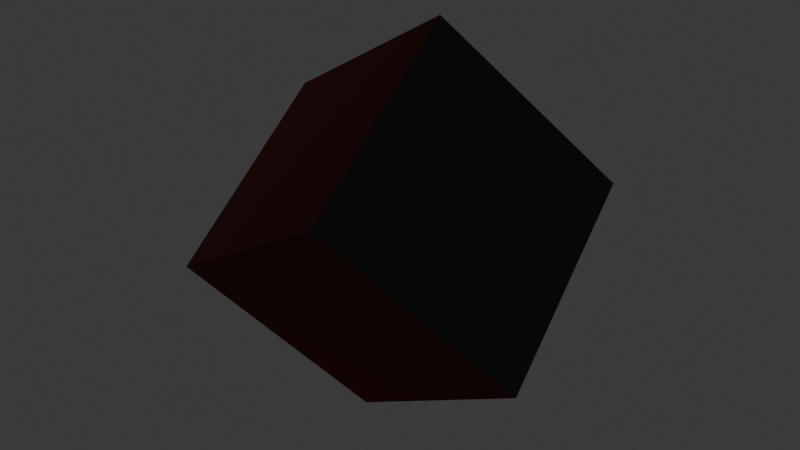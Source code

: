 # Source: Diamond.blend  (saved by Blender 5.0.119; exported with 4.5.12 LTS)
import bpy
from mathutils import Matrix  # noqa: F401  (used for matrix-valued properties, if any)

bpy.ops.wm.read_factory_settings(use_empty=True)
scene = bpy.context.scene
scene.name = 'Scene'

# ---- collections
col_collection = bpy.data.collections.new('Collection'); scene.collection.children.link(col_collection)

# ---- materials (node trees are filled in below, after node groups)
mat_material = bpy.data.materials.new('Material')
mat_material.alpha_threshold = 0.0
mat_material.use_backface_culling_lightprobe_volume = False
mat_material.roughness = 0.5
mat_material.line_color = (0.0, 0.0, 0.0, 1.0)

# ---- material node trees
mat_material.use_nodes = True; mat_material.node_tree.nodes.clear()
_N = mat_material.node_tree.nodes; _L = mat_material.node_tree.links
n0 = _N.new('ShaderNodeOutputMaterial'); n0.name = 'Material Output'; n0.location = (200, 100)
n1 = _N.new('ShaderNodeBsdfPrincipled'); n1.name = 'Principled BSDF'; n1.location = (-200, 100)
n1.inputs[0].default_value = (0.02058, 0.02058, 0.02058, 1.0)
n1.inputs[1].default_value = 0.806
n1.inputs[2].default_value = 0.06187
n1.inputs[14].default_value = (1.0, 0.2426, 0.3019, 1.0)
_L.new(n1.outputs[0], n0.inputs[0])
n0.is_active_output = True

# ---- world
world_world = bpy.data.worlds.new('World'); scene.world = world_world
world_world.use_nodes = True; world_world.node_tree.nodes.clear()
_N = world_world.node_tree.nodes; _L = world_world.node_tree.links
n0 = _N.new('ShaderNodeOutputWorld'); n0.name = 'World Output'; n0.location = (200, 100)
n1 = _N.new('ShaderNodeBackground'); n1.name = 'Background'; n1.location = (-200, 100)
n1.inputs[0].default_value = (0.05088, 0.05088, 0.05088, 1.0)
_L.new(n1.outputs[0], n0.inputs[0])
n0.is_active_output = True
world_world.color = (0.05088, 0.05088, 0.05088)
world_world.sun_shadow_jitter_overblur = 0.0

# ---- meshes
me_diamond = bpy.data.meshes.new('Diamond')
me_diamond.from_pydata([(0.6036, 0.6036, 0.1464), (-0.25, 0.75, -0.3536), (0.75, -0.25, -0.3536), (-0.1036, -0.1036, -0.8536), (0.1036, 0.1036, 0.8536), (-0.75, 0.25, 0.3536), (0.25, -0.75, 0.3536), (-0.6036, -0.6036, -0.1464)], [], [(0, 4, 6, 2), (3, 2, 6, 7), (7, 6, 4, 5), (5, 1, 3, 7), (1, 0, 2, 3), (5, 4, 0, 1)])
_uv = me_diamond.uv_layers.new(name='UVMap')
_uv.uv.foreach_set('vector', [0.625, 0.5, 0.875, 0.5, 0.875, 0.75, 0.625, 0.75, 0.375, 0.75, 0.625, 0.75, 0.625, 1.0, 0.375, 1.0, 0.375, 0.0, 0.625, 0.0, 0.625, 0.25, 0.375, 0.25, 0.125, 0.5, 0.375, 0.5, 0.375, 0.75, 0.125, 0.75, 0.375, 0.5, 0.625, 0.5, 0.625, 0.75, 0.375, 0.75, 0.375, 0.25, 0.625, 0.25, 0.625, 0.5, 0.375, 0.5])
me_diamond.materials.append(mat_material)
me_diamond.use_mirror_vertex_groups = False
me_diamond.update()

# ---- objects
ob_diamond = bpy.data.objects.new('Diamond', me_diamond)

# ---- transforms, parenting, visibility, modifiers, constraints
ob_diamond.location = (0.0, 0.0, 0.0)
ob_diamond.lock_rotations_4d = False
ob_diamond.empty_display_type = 'ARROWS'
ob_diamond.lineart.crease_threshold = 0.0

# ---- collection membership
col_collection.objects.link(ob_diamond)

# ---- scene / render settings (as saved in the file)
scene.frame_start = 1; scene.frame_end = 250; scene.frame_set(1)
scene.render.engine = 'BLENDER_EEVEE_NEXT'
scene.render.bake_bias = 0.0
scene.render.bake_samples = 0
scene.cycles.sampling_pattern = 'TABULATED_SOBOL'
scene.eevee.use_volume_custom_range = False
bpy.context.view_layer.update()

# ---- added for rendering (the .blend has no active camera and no usable light): camera, sun
cam_auto = bpy.data.cameras.new('AutoCamera')
cam_auto.lens = 50.0
cam_auto.sensor_width = 36.0
cam_auto.clip_end = 1000.0
ob_auto_camera = bpy.data.objects.new('AutoCamera', cam_auto)
scene.collection.objects.link(ob_auto_camera)
ob_auto_camera.location = (2.5193, -3.02316, 2.01544)
ob_auto_camera.rotation_euler = (1.09748, -7.21219e-08, 0.694738)
scene.camera = ob_auto_camera
light_auto_sun = bpy.data.lights.new('AutoSun', 'SUN')
light_auto_sun.energy = 3.0
light_auto_sun.angle = 0.0523599
ob_auto_sun = bpy.data.objects.new('AutoSun', light_auto_sun)
scene.collection.objects.link(ob_auto_sun)
ob_auto_sun.rotation_euler = (0.872665, 0.174533, 0.523599)
bpy.context.view_layer.update()
